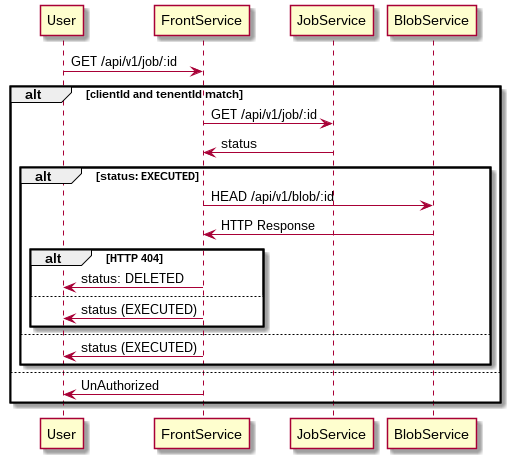

The diagram above was rendered by PlantUML. Its source (embedded in the PNG):
@startuml
User -> FrontService: GET /api/v1/job/:id

alt clientId and tenentId match
  FrontService -> JobService: GET /api/v1/job/:id
  JobService -> FrontService: status
  alt status: EXECUTED
    FrontService -> BlobService: HEAD /api/v1/blob/:id
    BlobService -> FrontService: HTTP Response
    alt HTTP 404
      FrontService -> User: status: DELETED
    else
      FrontService -> User: status (EXECUTED)
    end
  else
    FrontService -> User: status (EXECUTED)
  end
else
  ' User is not owner of job
  FrontService -> User: UnAuthorized
end
@enduml